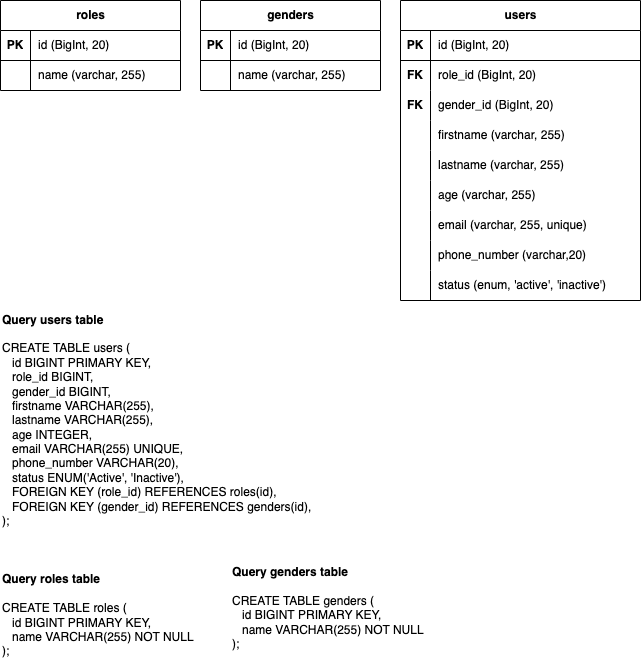

The diagram above was exported from draw.io. Its source (the exported page's mxGraphModel, read from the mxfile embedded in the PNG):
<mxGraphModel dx="1360" dy="917" grid="1" gridSize="10" guides="1" tooltips="1" connect="1" arrows="1" fold="1" page="1" pageScale="1" pageWidth="850" pageHeight="1100" math="0" shadow="0">
  <root>
    <mxCell id="0" />
    <mxCell id="1" parent="0" />
    <mxCell id="89AhMmRQlseZYITmnjCD-1" value="roles" style="shape=table;startSize=30;container=1;collapsible=1;childLayout=tableLayout;fixedRows=1;rowLines=0;fontStyle=1;align=center;resizeLast=1;html=1;" vertex="1" parent="1">
      <mxGeometry x="90" y="130" width="180" height="90" as="geometry">
        <mxRectangle x="90" y="130" width="70" height="30" as="alternateBounds" />
      </mxGeometry>
    </mxCell>
    <mxCell id="89AhMmRQlseZYITmnjCD-2" value="" style="shape=tableRow;horizontal=0;startSize=0;swimlaneHead=0;swimlaneBody=0;fillColor=none;collapsible=0;dropTarget=0;points=[[0,0.5],[1,0.5]];portConstraint=eastwest;top=0;left=0;right=0;bottom=1;" vertex="1" parent="89AhMmRQlseZYITmnjCD-1">
      <mxGeometry y="30" width="180" height="30" as="geometry" />
    </mxCell>
    <mxCell id="89AhMmRQlseZYITmnjCD-3" value="PK" style="shape=partialRectangle;connectable=0;fillColor=none;top=0;left=0;bottom=0;right=0;fontStyle=1;overflow=hidden;whiteSpace=wrap;html=1;" vertex="1" parent="89AhMmRQlseZYITmnjCD-2">
      <mxGeometry width="30" height="30" as="geometry">
        <mxRectangle width="30" height="30" as="alternateBounds" />
      </mxGeometry>
    </mxCell>
    <mxCell id="89AhMmRQlseZYITmnjCD-4" value="id (BigInt, 20)" style="shape=partialRectangle;connectable=0;fillColor=none;top=0;left=0;bottom=0;right=0;align=left;spacingLeft=6;fontStyle=0;overflow=hidden;whiteSpace=wrap;html=1;" vertex="1" parent="89AhMmRQlseZYITmnjCD-2">
      <mxGeometry x="30" width="150" height="30" as="geometry">
        <mxRectangle width="150" height="30" as="alternateBounds" />
      </mxGeometry>
    </mxCell>
    <mxCell id="89AhMmRQlseZYITmnjCD-5" value="" style="shape=tableRow;horizontal=0;startSize=0;swimlaneHead=0;swimlaneBody=0;fillColor=none;collapsible=0;dropTarget=0;points=[[0,0.5],[1,0.5]];portConstraint=eastwest;top=0;left=0;right=0;bottom=0;" vertex="1" parent="89AhMmRQlseZYITmnjCD-1">
      <mxGeometry y="60" width="180" height="30" as="geometry" />
    </mxCell>
    <mxCell id="89AhMmRQlseZYITmnjCD-6" value="" style="shape=partialRectangle;connectable=0;fillColor=none;top=0;left=0;bottom=0;right=0;editable=1;overflow=hidden;whiteSpace=wrap;html=1;" vertex="1" parent="89AhMmRQlseZYITmnjCD-5">
      <mxGeometry width="30" height="30" as="geometry">
        <mxRectangle width="30" height="30" as="alternateBounds" />
      </mxGeometry>
    </mxCell>
    <mxCell id="89AhMmRQlseZYITmnjCD-7" value="name (varchar, 255)" style="shape=partialRectangle;connectable=0;fillColor=none;top=0;left=0;bottom=0;right=0;align=left;spacingLeft=6;overflow=hidden;whiteSpace=wrap;html=1;" vertex="1" parent="89AhMmRQlseZYITmnjCD-5">
      <mxGeometry x="30" width="150" height="30" as="geometry">
        <mxRectangle width="150" height="30" as="alternateBounds" />
      </mxGeometry>
    </mxCell>
    <mxCell id="89AhMmRQlseZYITmnjCD-8" value="genders" style="shape=table;startSize=30;container=1;collapsible=1;childLayout=tableLayout;fixedRows=1;rowLines=0;fontStyle=1;align=center;resizeLast=1;html=1;" vertex="1" parent="1">
      <mxGeometry x="290" y="130" width="180" height="90" as="geometry" />
    </mxCell>
    <mxCell id="89AhMmRQlseZYITmnjCD-9" value="" style="shape=tableRow;horizontal=0;startSize=0;swimlaneHead=0;swimlaneBody=0;fillColor=none;collapsible=0;dropTarget=0;points=[[0,0.5],[1,0.5]];portConstraint=eastwest;top=0;left=0;right=0;bottom=1;" vertex="1" parent="89AhMmRQlseZYITmnjCD-8">
      <mxGeometry y="30" width="180" height="30" as="geometry" />
    </mxCell>
    <mxCell id="89AhMmRQlseZYITmnjCD-10" value="PK" style="shape=partialRectangle;connectable=0;fillColor=none;top=0;left=0;bottom=0;right=0;fontStyle=1;overflow=hidden;whiteSpace=wrap;html=1;" vertex="1" parent="89AhMmRQlseZYITmnjCD-9">
      <mxGeometry width="30" height="30" as="geometry">
        <mxRectangle width="30" height="30" as="alternateBounds" />
      </mxGeometry>
    </mxCell>
    <mxCell id="89AhMmRQlseZYITmnjCD-11" value="&lt;span style=&quot;font-weight: normal;&quot;&gt;id (BigInt, 20)&lt;/span&gt;" style="shape=partialRectangle;connectable=0;fillColor=none;top=0;left=0;bottom=0;right=0;align=left;spacingLeft=6;fontStyle=1;overflow=hidden;whiteSpace=wrap;html=1;" vertex="1" parent="89AhMmRQlseZYITmnjCD-9">
      <mxGeometry x="30" width="150" height="30" as="geometry">
        <mxRectangle width="150" height="30" as="alternateBounds" />
      </mxGeometry>
    </mxCell>
    <mxCell id="89AhMmRQlseZYITmnjCD-12" value="" style="shape=tableRow;horizontal=0;startSize=0;swimlaneHead=0;swimlaneBody=0;fillColor=none;collapsible=0;dropTarget=0;points=[[0,0.5],[1,0.5]];portConstraint=eastwest;top=0;left=0;right=0;bottom=0;" vertex="1" parent="89AhMmRQlseZYITmnjCD-8">
      <mxGeometry y="60" width="180" height="30" as="geometry" />
    </mxCell>
    <mxCell id="89AhMmRQlseZYITmnjCD-13" value="" style="shape=partialRectangle;connectable=0;fillColor=none;top=0;left=0;bottom=0;right=0;editable=1;overflow=hidden;whiteSpace=wrap;html=1;" vertex="1" parent="89AhMmRQlseZYITmnjCD-12">
      <mxGeometry width="30" height="30" as="geometry">
        <mxRectangle width="30" height="30" as="alternateBounds" />
      </mxGeometry>
    </mxCell>
    <mxCell id="89AhMmRQlseZYITmnjCD-14" value="name (varchar, 255)" style="shape=partialRectangle;connectable=0;fillColor=none;top=0;left=0;bottom=0;right=0;align=left;spacingLeft=6;overflow=hidden;whiteSpace=wrap;html=1;" vertex="1" parent="89AhMmRQlseZYITmnjCD-12">
      <mxGeometry x="30" width="150" height="30" as="geometry">
        <mxRectangle width="150" height="30" as="alternateBounds" />
      </mxGeometry>
    </mxCell>
    <mxCell id="89AhMmRQlseZYITmnjCD-15" value="users" style="shape=table;startSize=30;container=1;collapsible=1;childLayout=tableLayout;fixedRows=1;rowLines=0;fontStyle=1;align=center;resizeLast=1;html=1;" vertex="1" parent="1">
      <mxGeometry x="490" y="130" width="240" height="300" as="geometry" />
    </mxCell>
    <mxCell id="89AhMmRQlseZYITmnjCD-16" value="" style="shape=tableRow;horizontal=0;startSize=0;swimlaneHead=0;swimlaneBody=0;fillColor=none;collapsible=0;dropTarget=0;points=[[0,0.5],[1,0.5]];portConstraint=eastwest;top=0;left=0;right=0;bottom=1;" vertex="1" parent="89AhMmRQlseZYITmnjCD-15">
      <mxGeometry y="30" width="240" height="30" as="geometry" />
    </mxCell>
    <mxCell id="89AhMmRQlseZYITmnjCD-17" value="PK" style="shape=partialRectangle;connectable=0;fillColor=none;top=0;left=0;bottom=0;right=0;fontStyle=1;overflow=hidden;whiteSpace=wrap;html=1;" vertex="1" parent="89AhMmRQlseZYITmnjCD-16">
      <mxGeometry width="30" height="30" as="geometry">
        <mxRectangle width="30" height="30" as="alternateBounds" />
      </mxGeometry>
    </mxCell>
    <mxCell id="89AhMmRQlseZYITmnjCD-18" value="id (BigInt, 20)" style="shape=partialRectangle;connectable=0;fillColor=none;top=0;left=0;bottom=0;right=0;align=left;spacingLeft=6;fontStyle=0;overflow=hidden;whiteSpace=wrap;html=1;" vertex="1" parent="89AhMmRQlseZYITmnjCD-16">
      <mxGeometry x="30" width="210" height="30" as="geometry">
        <mxRectangle width="210" height="30" as="alternateBounds" />
      </mxGeometry>
    </mxCell>
    <mxCell id="89AhMmRQlseZYITmnjCD-19" value="" style="shape=tableRow;horizontal=0;startSize=0;swimlaneHead=0;swimlaneBody=0;fillColor=none;collapsible=0;dropTarget=0;points=[[0,0.5],[1,0.5]];portConstraint=eastwest;top=0;left=0;right=0;bottom=0;" vertex="1" parent="89AhMmRQlseZYITmnjCD-15">
      <mxGeometry y="60" width="240" height="30" as="geometry" />
    </mxCell>
    <mxCell id="89AhMmRQlseZYITmnjCD-20" value="" style="shape=partialRectangle;connectable=0;fillColor=none;top=0;left=0;bottom=0;right=0;editable=1;overflow=hidden;whiteSpace=wrap;html=1;" vertex="1" parent="89AhMmRQlseZYITmnjCD-19">
      <mxGeometry width="30" height="30" as="geometry">
        <mxRectangle width="30" height="30" as="alternateBounds" />
      </mxGeometry>
    </mxCell>
    <mxCell id="89AhMmRQlseZYITmnjCD-21" value="role_id (BigInt, 20)" style="shape=partialRectangle;connectable=0;fillColor=none;top=0;left=0;bottom=0;right=0;align=left;spacingLeft=6;overflow=hidden;whiteSpace=wrap;html=1;" vertex="1" parent="89AhMmRQlseZYITmnjCD-19">
      <mxGeometry x="30" width="210" height="30" as="geometry">
        <mxRectangle width="210" height="30" as="alternateBounds" />
      </mxGeometry>
    </mxCell>
    <mxCell id="89AhMmRQlseZYITmnjCD-22" value="" style="shape=tableRow;horizontal=0;startSize=0;swimlaneHead=0;swimlaneBody=0;fillColor=none;collapsible=0;dropTarget=0;points=[[0,0.5],[1,0.5]];portConstraint=eastwest;top=0;left=0;right=0;bottom=0;" vertex="1" parent="89AhMmRQlseZYITmnjCD-15">
      <mxGeometry y="90" width="240" height="30" as="geometry" />
    </mxCell>
    <mxCell id="89AhMmRQlseZYITmnjCD-23" value="" style="shape=partialRectangle;connectable=0;fillColor=none;top=0;left=0;bottom=0;right=0;editable=1;overflow=hidden;whiteSpace=wrap;html=1;" vertex="1" parent="89AhMmRQlseZYITmnjCD-22">
      <mxGeometry width="30" height="30" as="geometry">
        <mxRectangle width="30" height="30" as="alternateBounds" />
      </mxGeometry>
    </mxCell>
    <mxCell id="89AhMmRQlseZYITmnjCD-24" value="gender_id (BigInt, 20)" style="shape=partialRectangle;connectable=0;fillColor=none;top=0;left=0;bottom=0;right=0;align=left;spacingLeft=6;overflow=hidden;whiteSpace=wrap;html=1;" vertex="1" parent="89AhMmRQlseZYITmnjCD-22">
      <mxGeometry x="30" width="210" height="30" as="geometry">
        <mxRectangle width="210" height="30" as="alternateBounds" />
      </mxGeometry>
    </mxCell>
    <mxCell id="89AhMmRQlseZYITmnjCD-25" value="" style="shape=tableRow;horizontal=0;startSize=0;swimlaneHead=0;swimlaneBody=0;fillColor=none;collapsible=0;dropTarget=0;points=[[0,0.5],[1,0.5]];portConstraint=eastwest;top=0;left=0;right=0;bottom=0;" vertex="1" parent="89AhMmRQlseZYITmnjCD-15">
      <mxGeometry y="120" width="240" height="30" as="geometry" />
    </mxCell>
    <mxCell id="89AhMmRQlseZYITmnjCD-26" value="" style="shape=partialRectangle;connectable=0;fillColor=none;top=0;left=0;bottom=0;right=0;editable=1;overflow=hidden;whiteSpace=wrap;html=1;" vertex="1" parent="89AhMmRQlseZYITmnjCD-25">
      <mxGeometry width="30" height="30" as="geometry">
        <mxRectangle width="30" height="30" as="alternateBounds" />
      </mxGeometry>
    </mxCell>
    <mxCell id="89AhMmRQlseZYITmnjCD-27" value="firstname (varchar, 255)" style="shape=partialRectangle;connectable=0;fillColor=none;top=0;left=0;bottom=0;right=0;align=left;spacingLeft=6;overflow=hidden;whiteSpace=wrap;html=1;" vertex="1" parent="89AhMmRQlseZYITmnjCD-25">
      <mxGeometry x="30" width="210" height="30" as="geometry">
        <mxRectangle width="210" height="30" as="alternateBounds" />
      </mxGeometry>
    </mxCell>
    <mxCell id="89AhMmRQlseZYITmnjCD-28" value="" style="shape=tableRow;horizontal=0;startSize=0;swimlaneHead=0;swimlaneBody=0;fillColor=none;collapsible=0;dropTarget=0;points=[[0,0.5],[1,0.5]];portConstraint=eastwest;top=0;left=0;right=0;bottom=0;" vertex="1" parent="89AhMmRQlseZYITmnjCD-15">
      <mxGeometry y="150" width="240" height="30" as="geometry" />
    </mxCell>
    <mxCell id="89AhMmRQlseZYITmnjCD-29" value="" style="shape=partialRectangle;connectable=0;fillColor=none;top=0;left=0;bottom=0;right=0;editable=1;overflow=hidden;whiteSpace=wrap;html=1;" vertex="1" parent="89AhMmRQlseZYITmnjCD-28">
      <mxGeometry width="30" height="30" as="geometry">
        <mxRectangle width="30" height="30" as="alternateBounds" />
      </mxGeometry>
    </mxCell>
    <mxCell id="89AhMmRQlseZYITmnjCD-30" value="lastname (varchar, 255)" style="shape=partialRectangle;connectable=0;fillColor=none;top=0;left=0;bottom=0;right=0;align=left;spacingLeft=6;overflow=hidden;whiteSpace=wrap;html=1;" vertex="1" parent="89AhMmRQlseZYITmnjCD-28">
      <mxGeometry x="30" width="210" height="30" as="geometry">
        <mxRectangle width="210" height="30" as="alternateBounds" />
      </mxGeometry>
    </mxCell>
    <mxCell id="89AhMmRQlseZYITmnjCD-31" value="" style="shape=tableRow;horizontal=0;startSize=0;swimlaneHead=0;swimlaneBody=0;fillColor=none;collapsible=0;dropTarget=0;points=[[0,0.5],[1,0.5]];portConstraint=eastwest;top=0;left=0;right=0;bottom=0;" vertex="1" parent="89AhMmRQlseZYITmnjCD-15">
      <mxGeometry y="180" width="240" height="30" as="geometry" />
    </mxCell>
    <mxCell id="89AhMmRQlseZYITmnjCD-32" value="" style="shape=partialRectangle;connectable=0;fillColor=none;top=0;left=0;bottom=0;right=0;editable=1;overflow=hidden;whiteSpace=wrap;html=1;" vertex="1" parent="89AhMmRQlseZYITmnjCD-31">
      <mxGeometry width="30" height="30" as="geometry">
        <mxRectangle width="30" height="30" as="alternateBounds" />
      </mxGeometry>
    </mxCell>
    <mxCell id="89AhMmRQlseZYITmnjCD-33" value="age (varchar, 255)" style="shape=partialRectangle;connectable=0;fillColor=none;top=0;left=0;bottom=0;right=0;align=left;spacingLeft=6;overflow=hidden;whiteSpace=wrap;html=1;" vertex="1" parent="89AhMmRQlseZYITmnjCD-31">
      <mxGeometry x="30" width="210" height="30" as="geometry">
        <mxRectangle width="210" height="30" as="alternateBounds" />
      </mxGeometry>
    </mxCell>
    <mxCell id="89AhMmRQlseZYITmnjCD-34" value="" style="shape=tableRow;horizontal=0;startSize=0;swimlaneHead=0;swimlaneBody=0;fillColor=none;collapsible=0;dropTarget=0;points=[[0,0.5],[1,0.5]];portConstraint=eastwest;top=0;left=0;right=0;bottom=0;" vertex="1" parent="89AhMmRQlseZYITmnjCD-15">
      <mxGeometry y="210" width="240" height="30" as="geometry" />
    </mxCell>
    <mxCell id="89AhMmRQlseZYITmnjCD-35" value="" style="shape=partialRectangle;connectable=0;fillColor=none;top=0;left=0;bottom=0;right=0;editable=1;overflow=hidden;whiteSpace=wrap;html=1;" vertex="1" parent="89AhMmRQlseZYITmnjCD-34">
      <mxGeometry width="30" height="30" as="geometry">
        <mxRectangle width="30" height="30" as="alternateBounds" />
      </mxGeometry>
    </mxCell>
    <mxCell id="89AhMmRQlseZYITmnjCD-36" value="email (varchar, 255, unique)" style="shape=partialRectangle;connectable=0;fillColor=none;top=0;left=0;bottom=0;right=0;align=left;spacingLeft=6;overflow=hidden;whiteSpace=wrap;html=1;" vertex="1" parent="89AhMmRQlseZYITmnjCD-34">
      <mxGeometry x="30" width="210" height="30" as="geometry">
        <mxRectangle width="210" height="30" as="alternateBounds" />
      </mxGeometry>
    </mxCell>
    <mxCell id="89AhMmRQlseZYITmnjCD-37" value="" style="shape=tableRow;horizontal=0;startSize=0;swimlaneHead=0;swimlaneBody=0;fillColor=none;collapsible=0;dropTarget=0;points=[[0,0.5],[1,0.5]];portConstraint=eastwest;top=0;left=0;right=0;bottom=0;" vertex="1" parent="89AhMmRQlseZYITmnjCD-15">
      <mxGeometry y="240" width="240" height="30" as="geometry" />
    </mxCell>
    <mxCell id="89AhMmRQlseZYITmnjCD-38" value="" style="shape=partialRectangle;connectable=0;fillColor=none;top=0;left=0;bottom=0;right=0;editable=1;overflow=hidden;whiteSpace=wrap;html=1;" vertex="1" parent="89AhMmRQlseZYITmnjCD-37">
      <mxGeometry width="30" height="30" as="geometry">
        <mxRectangle width="30" height="30" as="alternateBounds" />
      </mxGeometry>
    </mxCell>
    <mxCell id="89AhMmRQlseZYITmnjCD-39" value="phone_number (varchar,20)" style="shape=partialRectangle;connectable=0;fillColor=none;top=0;left=0;bottom=0;right=0;align=left;spacingLeft=6;overflow=hidden;whiteSpace=wrap;html=1;" vertex="1" parent="89AhMmRQlseZYITmnjCD-37">
      <mxGeometry x="30" width="210" height="30" as="geometry">
        <mxRectangle width="210" height="30" as="alternateBounds" />
      </mxGeometry>
    </mxCell>
    <mxCell id="89AhMmRQlseZYITmnjCD-40" value="" style="shape=tableRow;horizontal=0;startSize=0;swimlaneHead=0;swimlaneBody=0;fillColor=none;collapsible=0;dropTarget=0;points=[[0,0.5],[1,0.5]];portConstraint=eastwest;top=0;left=0;right=0;bottom=0;" vertex="1" parent="89AhMmRQlseZYITmnjCD-15">
      <mxGeometry y="270" width="240" height="30" as="geometry" />
    </mxCell>
    <mxCell id="89AhMmRQlseZYITmnjCD-41" value="" style="shape=partialRectangle;connectable=0;fillColor=none;top=0;left=0;bottom=0;right=0;editable=1;overflow=hidden;whiteSpace=wrap;html=1;" vertex="1" parent="89AhMmRQlseZYITmnjCD-40">
      <mxGeometry width="30" height="30" as="geometry">
        <mxRectangle width="30" height="30" as="alternateBounds" />
      </mxGeometry>
    </mxCell>
    <mxCell id="89AhMmRQlseZYITmnjCD-42" value="status (enum, 'active', 'inactive')" style="shape=partialRectangle;connectable=0;fillColor=none;top=0;left=0;bottom=0;right=0;align=left;spacingLeft=6;overflow=hidden;whiteSpace=wrap;html=1;" vertex="1" parent="89AhMmRQlseZYITmnjCD-40">
      <mxGeometry x="30" width="210" height="30" as="geometry">
        <mxRectangle width="210" height="30" as="alternateBounds" />
      </mxGeometry>
    </mxCell>
    <mxCell id="89AhMmRQlseZYITmnjCD-43" value="FK" style="shape=partialRectangle;connectable=0;fillColor=none;top=0;left=0;bottom=0;right=0;fontStyle=1;overflow=hidden;whiteSpace=wrap;html=1;" vertex="1" parent="1">
      <mxGeometry x="490" y="190" width="30" height="30" as="geometry">
        <mxRectangle width="30" height="30" as="alternateBounds" />
      </mxGeometry>
    </mxCell>
    <mxCell id="89AhMmRQlseZYITmnjCD-44" value="FK" style="shape=partialRectangle;connectable=0;fillColor=none;top=0;left=0;bottom=0;right=0;fontStyle=1;overflow=hidden;whiteSpace=wrap;html=1;" vertex="1" parent="1">
      <mxGeometry x="490" y="220" width="30" height="30" as="geometry">
        <mxRectangle width="30" height="30" as="alternateBounds" />
      </mxGeometry>
    </mxCell>
    <mxCell id="89AhMmRQlseZYITmnjCD-48" value="&lt;b&gt;Query users table&lt;/b&gt;&lt;br&gt;&lt;br&gt;&lt;div&gt;CREATE TABLE users (&lt;/div&gt;&amp;nbsp; &amp;nbsp;id BIGINT PRIMARY KEY&lt;span style=&quot;background-color: initial;&quot;&gt;,&lt;/span&gt;&lt;br&gt;&lt;div&gt;&amp;nbsp; &amp;nbsp;role_id BIGINT,&lt;/div&gt;&lt;div&gt;&amp;nbsp; &amp;nbsp;gender_id BIGINT,&lt;/div&gt;&lt;div&gt;&amp;nbsp; &amp;nbsp;firstname VARCHAR(255),&lt;/div&gt;&lt;div&gt;&amp;nbsp; &amp;nbsp;lastname VARCHAR(255),&lt;/div&gt;&lt;div&gt;&amp;nbsp; &amp;nbsp;age INTEGER,&lt;/div&gt;&lt;div&gt;&amp;nbsp; &amp;nbsp;email VARCHAR(255) UNIQUE,&lt;/div&gt;&lt;div&gt;&amp;nbsp; &amp;nbsp;phone_number VARCHAR(20),&lt;/div&gt;&lt;div&gt;&amp;nbsp; &amp;nbsp;status ENUM('Active', 'Inactive'),&lt;/div&gt;&lt;div&gt;&amp;nbsp; &amp;nbsp;FOREIGN KEY (role_id) REFERENCES roles(id),&lt;/div&gt;&lt;div&gt;&amp;nbsp; &amp;nbsp;FOREIGN KEY (gender_id) REFERENCES genders(id),&lt;br&gt;&lt;/div&gt;&lt;div&gt;);&lt;/div&gt;" style="text;html=1;align=left;verticalAlign=middle;resizable=0;points=[];autosize=1;strokeColor=none;fillColor=none;" vertex="1" parent="1">
      <mxGeometry x="90" y="435" width="330" height="230" as="geometry" />
    </mxCell>
    <mxCell id="89AhMmRQlseZYITmnjCD-49" value="&lt;b&gt;Query roles table&lt;/b&gt;&lt;br&gt;&lt;br&gt;&lt;div&gt;&lt;div&gt;CREATE TABLE roles (&lt;/div&gt;&lt;div&gt;&amp;nbsp; &amp;nbsp;id BIGINT PRIMARY KEY,&lt;/div&gt;&lt;div&gt;&amp;nbsp; &amp;nbsp;name VARCHAR(255) NOT NULL&lt;/div&gt;&lt;div&gt;);&lt;/div&gt;&lt;/div&gt;" style="text;html=1;align=left;verticalAlign=middle;resizable=0;points=[];autosize=1;strokeColor=none;fillColor=none;" vertex="1" parent="1">
      <mxGeometry x="90" y="695" width="220" height="100" as="geometry" />
    </mxCell>
    <mxCell id="89AhMmRQlseZYITmnjCD-50" value="&lt;b&gt;Query genders table&lt;/b&gt;&lt;br&gt;&lt;br&gt;&lt;div&gt;&lt;div&gt;CREATE TABLE genders (&lt;/div&gt;&lt;div&gt;&amp;nbsp; &amp;nbsp;id BIGINT&amp;nbsp;PRIMARY KEY,&lt;/div&gt;&lt;div&gt;&amp;nbsp; &amp;nbsp;name VARCHAR(255) NOT NULL&lt;/div&gt;&lt;div&gt;);&lt;/div&gt;&lt;/div&gt;&lt;div&gt;&lt;br&gt;&lt;/div&gt;" style="text;html=1;align=left;verticalAlign=middle;resizable=0;points=[];autosize=1;strokeColor=none;fillColor=none;" vertex="1" parent="1">
      <mxGeometry x="320" y="690" width="220" height="110" as="geometry" />
    </mxCell>
  </root>
</mxGraphModel>